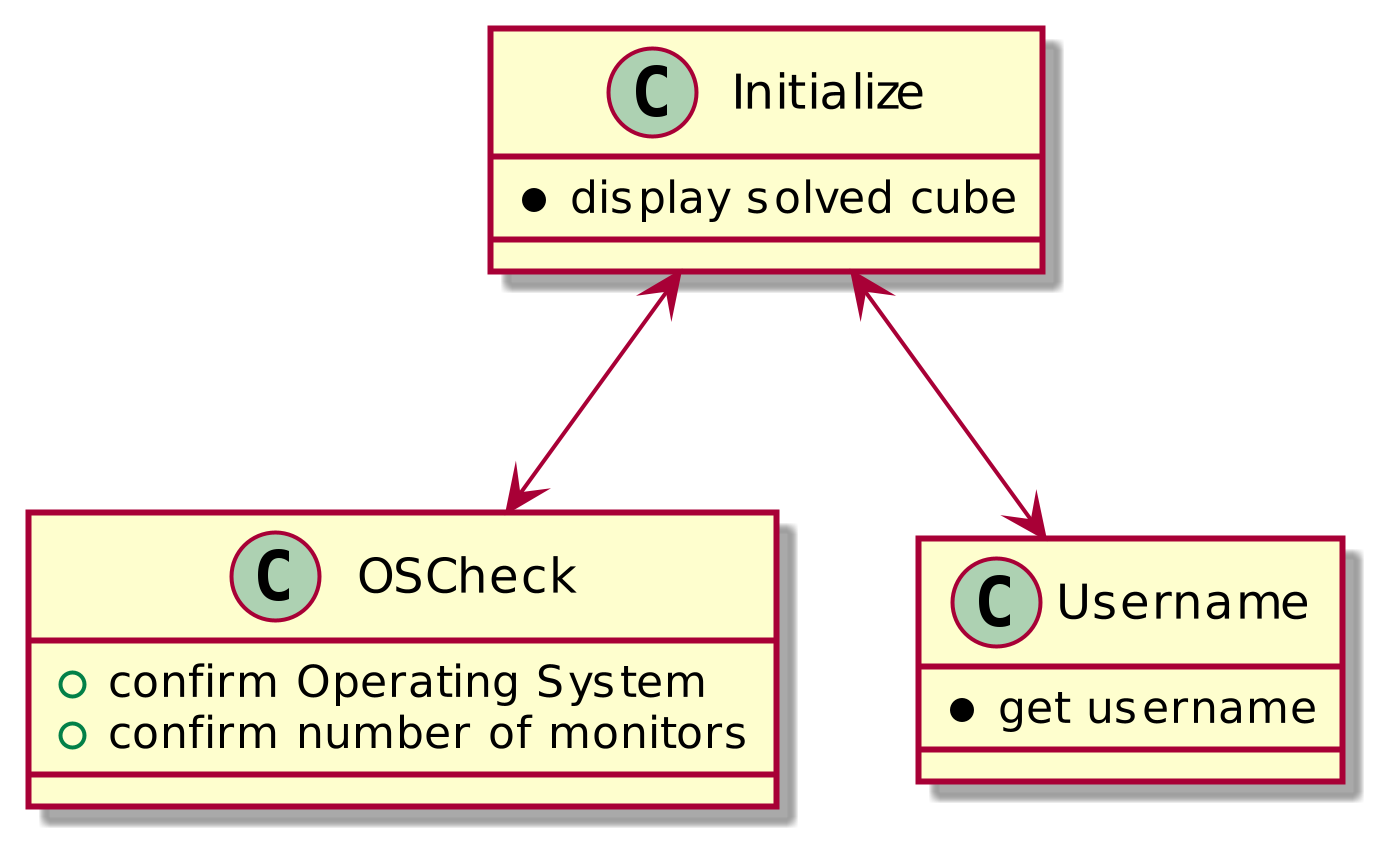

The diagram above was rendered by PlantUML. Its source (embedded in the PNG):
@startuml

       scale 600

 class Initialize {
    * display solved cube
    }

  class OSCheck {
+ confirm Operating System
+ confirm number of monitors
}

  class Username {
  * get username
}

      Initialize <--> OSCheck
      Initialize <--> Username

@enduml